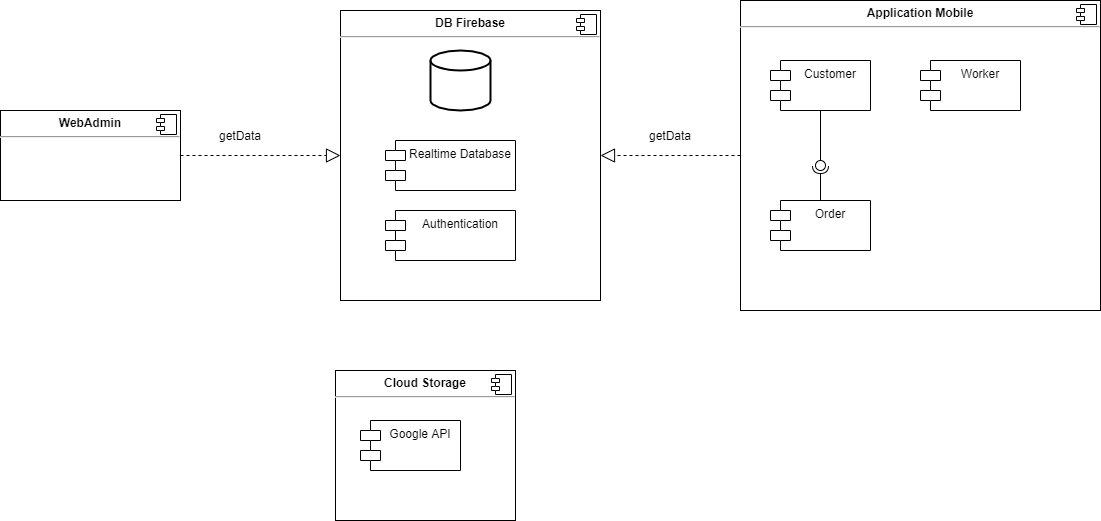

The diagram above was exported from draw.io. Its source (the exported page's mxGraphModel, read from the mxfile embedded in the PNG):
<mxGraphModel dx="1865" dy="547" grid="1" gridSize="10" guides="1" tooltips="1" connect="1" arrows="1" fold="1" page="1" pageScale="1" pageWidth="827" pageHeight="1169" math="0" shadow="0">
  <root>
    <mxCell id="0" />
    <mxCell id="1" parent="0" />
    <mxCell id="EVrk8MpI3WdyFh-eZGyR-9" value="&lt;p style=&quot;margin: 0px ; margin-top: 6px ; text-align: center&quot;&gt;&lt;b&gt;WebAdmin&lt;/b&gt;&lt;/p&gt;&lt;hr&gt;&lt;p style=&quot;margin: 0px ; margin-left: 8px&quot;&gt;&lt;br&gt;&lt;/p&gt;" style="align=left;overflow=fill;html=1;dropTarget=0;" vertex="1" parent="1">
      <mxGeometry x="-260" y="260" width="180" height="90" as="geometry" />
    </mxCell>
    <mxCell id="EVrk8MpI3WdyFh-eZGyR-10" value="" style="shape=component;jettyWidth=8;jettyHeight=4;" vertex="1" parent="EVrk8MpI3WdyFh-eZGyR-9">
      <mxGeometry x="1" width="20" height="20" relative="1" as="geometry">
        <mxPoint x="-24" y="4" as="offset" />
      </mxGeometry>
    </mxCell>
    <mxCell id="EVrk8MpI3WdyFh-eZGyR-11" value="&lt;p style=&quot;margin: 0px ; margin-top: 6px ; text-align: center&quot;&gt;&lt;b&gt;DB Firebase&lt;/b&gt;&lt;/p&gt;&lt;hr&gt;&lt;p style=&quot;margin: 0px ; margin-left: 8px&quot;&gt;&lt;br&gt;&lt;/p&gt;" style="align=left;overflow=fill;html=1;dropTarget=0;" vertex="1" parent="1">
      <mxGeometry x="80" y="160" width="260" height="290" as="geometry" />
    </mxCell>
    <mxCell id="EVrk8MpI3WdyFh-eZGyR-12" value="" style="shape=component;jettyWidth=8;jettyHeight=4;" vertex="1" parent="EVrk8MpI3WdyFh-eZGyR-11">
      <mxGeometry x="1" width="20" height="20" relative="1" as="geometry">
        <mxPoint x="-24" y="4" as="offset" />
      </mxGeometry>
    </mxCell>
    <mxCell id="EVrk8MpI3WdyFh-eZGyR-13" value="&lt;p style=&quot;margin: 0px ; margin-top: 6px ; text-align: center&quot;&gt;&lt;b&gt;Application Mobile&lt;/b&gt;&lt;/p&gt;&lt;hr&gt;&lt;p style=&quot;margin: 0px ; margin-left: 8px&quot;&gt;&lt;br&gt;&lt;/p&gt;" style="align=left;overflow=fill;html=1;dropTarget=0;" vertex="1" parent="1">
      <mxGeometry x="480" y="150" width="360" height="310" as="geometry" />
    </mxCell>
    <mxCell id="EVrk8MpI3WdyFh-eZGyR-14" value="" style="shape=component;jettyWidth=8;jettyHeight=4;" vertex="1" parent="EVrk8MpI3WdyFh-eZGyR-13">
      <mxGeometry x="1" width="20" height="20" relative="1" as="geometry">
        <mxPoint x="-24" y="4" as="offset" />
      </mxGeometry>
    </mxCell>
    <mxCell id="EVrk8MpI3WdyFh-eZGyR-15" value="&lt;p style=&quot;margin: 0px ; margin-top: 6px ; text-align: center&quot;&gt;&lt;b&gt;Cloud Storage&lt;/b&gt;&lt;/p&gt;&lt;hr&gt;&lt;p style=&quot;margin: 0px ; margin-left: 8px&quot;&gt;&lt;br&gt;&lt;/p&gt;" style="align=left;overflow=fill;html=1;dropTarget=0;" vertex="1" parent="1">
      <mxGeometry x="75" y="520" width="180" height="150" as="geometry" />
    </mxCell>
    <mxCell id="EVrk8MpI3WdyFh-eZGyR-16" value="" style="shape=component;jettyWidth=8;jettyHeight=4;" vertex="1" parent="EVrk8MpI3WdyFh-eZGyR-15">
      <mxGeometry x="1" width="20" height="20" relative="1" as="geometry">
        <mxPoint x="-24" y="4" as="offset" />
      </mxGeometry>
    </mxCell>
    <mxCell id="EVrk8MpI3WdyFh-eZGyR-17" value="" style="endArrow=block;dashed=1;endFill=0;endSize=12;html=1;rounded=0;exitX=1;exitY=0.5;exitDx=0;exitDy=0;entryX=0;entryY=0.5;entryDx=0;entryDy=0;" edge="1" parent="1" source="EVrk8MpI3WdyFh-eZGyR-9" target="EVrk8MpI3WdyFh-eZGyR-11">
      <mxGeometry width="160" relative="1" as="geometry">
        <mxPoint x="260" y="220" as="sourcePoint" />
        <mxPoint x="420" y="220" as="targetPoint" />
      </mxGeometry>
    </mxCell>
    <mxCell id="EVrk8MpI3WdyFh-eZGyR-18" value="" style="endArrow=block;dashed=1;endFill=0;endSize=12;html=1;rounded=0;exitX=0;exitY=0.5;exitDx=0;exitDy=0;entryX=1;entryY=0.5;entryDx=0;entryDy=0;" edge="1" parent="1" source="EVrk8MpI3WdyFh-eZGyR-13" target="EVrk8MpI3WdyFh-eZGyR-11">
      <mxGeometry width="160" relative="1" as="geometry">
        <mxPoint x="30" y="215" as="sourcePoint" />
        <mxPoint x="170" y="215" as="targetPoint" />
      </mxGeometry>
    </mxCell>
    <mxCell id="EVrk8MpI3WdyFh-eZGyR-25" value="" style="rounded=0;orthogonalLoop=1;jettySize=auto;html=1;endArrow=none;endFill=0;sketch=0;sourcePerimeterSpacing=0;targetPerimeterSpacing=0;exitX=0.5;exitY=1;exitDx=0;exitDy=0;" edge="1" target="EVrk8MpI3WdyFh-eZGyR-27" parent="1" source="EVrk8MpI3WdyFh-eZGyR-30">
      <mxGeometry relative="1" as="geometry">
        <mxPoint x="570" y="270" as="sourcePoint" />
      </mxGeometry>
    </mxCell>
    <mxCell id="EVrk8MpI3WdyFh-eZGyR-26" value="" style="rounded=0;orthogonalLoop=1;jettySize=auto;html=1;endArrow=halfCircle;endFill=0;entryX=0.5;entryY=0.5;endSize=6;strokeWidth=1;sketch=0;exitX=0.5;exitY=0;exitDx=0;exitDy=0;" edge="1" target="EVrk8MpI3WdyFh-eZGyR-27" parent="1" source="EVrk8MpI3WdyFh-eZGyR-31">
      <mxGeometry relative="1" as="geometry">
        <mxPoint x="570" y="360" as="sourcePoint" />
      </mxGeometry>
    </mxCell>
    <mxCell id="EVrk8MpI3WdyFh-eZGyR-27" value="" style="ellipse;whiteSpace=wrap;html=1;align=center;aspect=fixed;resizable=0;points=[];outlineConnect=0;sketch=0;" vertex="1" parent="1">
      <mxGeometry x="555" y="310" width="10" height="10" as="geometry" />
    </mxCell>
    <mxCell id="EVrk8MpI3WdyFh-eZGyR-29" value="" style="strokeWidth=2;html=1;shape=mxgraph.flowchart.database;whiteSpace=wrap;" vertex="1" parent="1">
      <mxGeometry x="170" y="200" width="60" height="60" as="geometry" />
    </mxCell>
    <mxCell id="EVrk8MpI3WdyFh-eZGyR-30" value="Customer" style="shape=module;align=left;spacingLeft=20;align=center;verticalAlign=top;" vertex="1" parent="1">
      <mxGeometry x="510" y="210" width="100" height="50" as="geometry" />
    </mxCell>
    <mxCell id="EVrk8MpI3WdyFh-eZGyR-31" value="Order" style="shape=module;align=left;spacingLeft=20;align=center;verticalAlign=top;" vertex="1" parent="1">
      <mxGeometry x="510" y="350" width="100" height="50" as="geometry" />
    </mxCell>
    <mxCell id="EVrk8MpI3WdyFh-eZGyR-32" value="Worker" style="shape=module;align=left;spacingLeft=20;align=center;verticalAlign=top;" vertex="1" parent="1">
      <mxGeometry x="660" y="210" width="100" height="50" as="geometry" />
    </mxCell>
    <mxCell id="EVrk8MpI3WdyFh-eZGyR-33" value="Authentication" style="shape=module;align=left;spacingLeft=20;align=center;verticalAlign=top;" vertex="1" parent="1">
      <mxGeometry x="125" y="360" width="130" height="50" as="geometry" />
    </mxCell>
    <mxCell id="EVrk8MpI3WdyFh-eZGyR-34" value="Realtime Database" style="shape=module;align=left;spacingLeft=20;align=center;verticalAlign=top;" vertex="1" parent="1">
      <mxGeometry x="125" y="290" width="130" height="50" as="geometry" />
    </mxCell>
    <mxCell id="EVrk8MpI3WdyFh-eZGyR-35" value="getData" style="text;html=1;strokeColor=none;fillColor=none;align=center;verticalAlign=middle;whiteSpace=wrap;rounded=0;" vertex="1" parent="1">
      <mxGeometry x="-50" y="270" width="60" height="30" as="geometry" />
    </mxCell>
    <mxCell id="EVrk8MpI3WdyFh-eZGyR-36" value="getData" style="text;html=1;strokeColor=none;fillColor=none;align=center;verticalAlign=middle;whiteSpace=wrap;rounded=0;" vertex="1" parent="1">
      <mxGeometry x="380" y="270" width="60" height="30" as="geometry" />
    </mxCell>
    <mxCell id="EVrk8MpI3WdyFh-eZGyR-37" value="Google API" style="shape=module;align=left;spacingLeft=20;align=center;verticalAlign=top;" vertex="1" parent="1">
      <mxGeometry x="100" y="570" width="100" height="50" as="geometry" />
    </mxCell>
  </root>
</mxGraphModel>